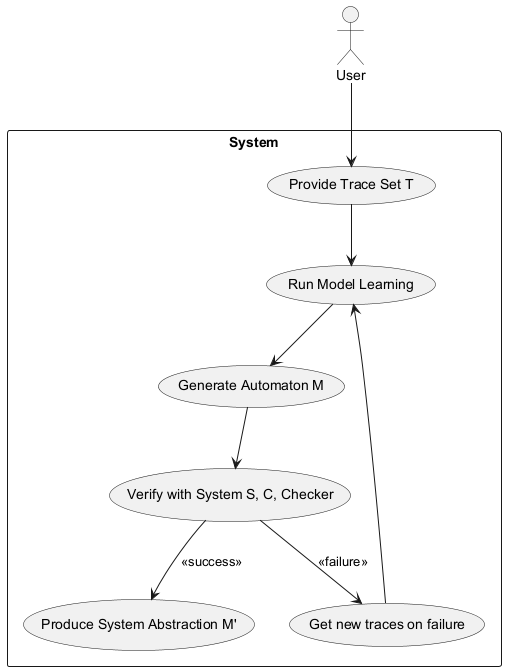

The diagram above was rendered by PlantUML. Its source (embedded in the PNG):
@startuml
actor "User" as user

rectangle "System" {
  usecase "Provide Trace Set T" as U1
  usecase "Run Model Learning" as U2
  usecase "Generate Automaton M" as U3
  usecase "Verify with System S, C, Checker" as U4
  usecase "Get new traces on failure" as U5
  usecase "Produce System Abstraction M'" as U6
}

user --> U1
U1 --> U2
U2 --> U3
U3 --> U4
U4 --> U5 : <<failure>>
U4 --> U6 : <<success>>
U5 --> U2
@enduml